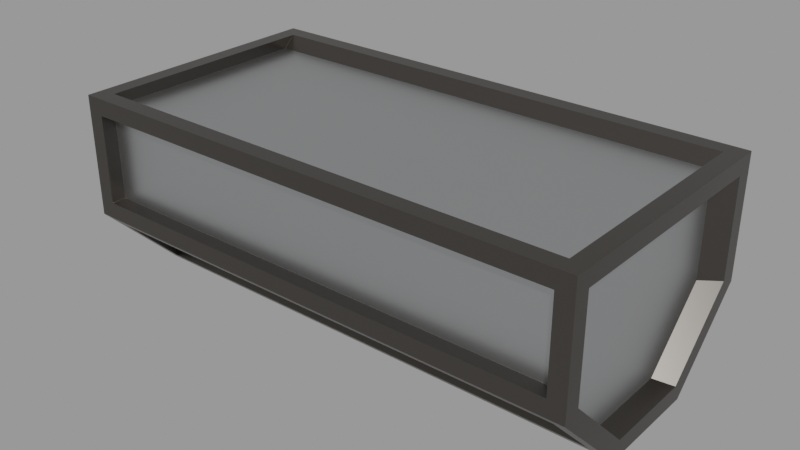 # Source: Junction.blend  (saved by Blender 3.1.7; exported with 4.5.12 LTS)
import bpy
from mathutils import Matrix  # noqa: F401  (used for matrix-valued properties, if any)

bpy.ops.wm.read_factory_settings(use_empty=True)
scene = bpy.context.scene
scene.name = 'main'

# ---- materials (node trees are filled in below, after node groups)
mat_sy_alum_matte = bpy.data.materials.new('sy_alum_matte')
mat_sy_alum_matte.use_transparent_shadow = False
mat_sy_dark_annodized_matte = bpy.data.materials.new('sy_dark_annodized_matte')
mat_sy_dark_annodized_matte.use_transparent_shadow = False

# ---- node groups
ng_sy_metal = bpy.data.node_groups.new('sy_metal', 'ShaderNodeTree')
_s = ng_sy_metal.interface.new_socket(name='Color', in_out='OUTPUT', socket_type='NodeSocketColor')
_s.default_value = (0.2987, 0.2987, 0.2987, 1.0)
_s = ng_sy_metal.interface.new_socket(name='Normal', in_out='OUTPUT', socket_type='NodeSocketVector')
_s.min_value = 0.0
_s.max_value = 0.0
_s = ng_sy_metal.interface.new_socket(name='Value', in_out='OUTPUT', socket_type='NodeSocketFloat')
_s.min_value = 0.0
_s.max_value = 0.0
_s = ng_sy_metal.interface.new_socket(name='Color', in_out='INPUT', socket_type='NodeSocketColor')
_s.default_value = (0.2987, 0.2987, 0.2987, 1.0)
_s = ng_sy_metal.interface.new_socket(name='Roughness', in_out='INPUT', socket_type='NodeSocketFloat')
_s.default_value = 1.0
_s.min_value = 0.0
_s.max_value = 2.0
_s = ng_sy_metal.interface.new_socket(name='Bump', in_out='INPUT', socket_type='NodeSocketFloat')
_s.default_value = 1.0
_s.min_value = 0.0
_s.max_value = 2.0
_s = ng_sy_metal.interface.new_socket(name='Scale', in_out='INPUT', socket_type='NodeSocketFloat')
_s.default_value = 1.0
_s.min_value = 0.0
_s.max_value = 2.0
_s = ng_sy_metal.interface.new_socket(name='Normal', in_out='INPUT', socket_type='NodeSocketVector')
_s.min_value = -1.0
_s.max_value = 1.0
_s.hide_value = True
_N = ng_sy_metal.nodes; _L = ng_sy_metal.links
n0 = _N.new('ShaderNodeTexCoord'); n0.name = 'Texture Coordinate.001'; n0.location = (-689, -224)
n1 = _N.new('ShaderNodeMapping'); n1.name = 'Mapping.001'; n1.location = (-479, -207)
n1.width = 240
n1.vector_type = 'TEXTURE'
n1.inputs[2].default_value = (0.7679, 0.576, 0.384)
n2 = _N.new('ShaderNodeTexNoise'); n2.name = 'Musgrave Texture'; n2.location = (-175, -206)
n2.width = 150
n2.normalize = False
n2.inputs[2].default_value = 400.0
n2.inputs[3].default_value = 0.0
n2.inputs[4].default_value = 0.25
n3 = _N.new('ShaderNodeValToRGB'); n3.name = 'ColorRamp'; n3.location = (45, -254)
while len(n3.color_ramp.elements) > 1: n3.color_ramp.elements.remove(n3.color_ramp.elements[-1])
n3.color_ramp.elements[0].position = 0.0; n3.color_ramp.elements[0].color = (0.508, 0.508, 0.508, 1.0)
_e = n3.color_ramp.elements.new(1.0); _e.color = (1.0, 1.0, 1.0, 1.0)
n4 = _N.new('ShaderNodeMix'); n4.name = 'Mix'; n4.location = (351, -115)
n4.data_type = 'RGBA'
n4.blend_type = 'MULTIPLY'
n4.inputs[0].default_value = 0.4667
n5 = _N.new('NodeGroupOutput'); n5.name = 'Group Output'; n5.location = (889, 0)
n6 = _N.new('ShaderNodeRGB'); n6.name = 'RGB'; n6.location = (-683, 362)
n6.outputs[0].default_value = (0.2987, 0.2987, 0.2987, 1.0)
n7 = _N.new('ShaderNodeTexCoord'); n7.name = 'Texture Coordinate'; n7.location = (-689, 83)
n8 = _N.new('ShaderNodeMapping'); n8.name = 'Mapping'; n8.location = (-461, 179)
n8.width = 240
n8.vector_type = 'TEXTURE'
n8.inputs[2].default_value = (0.384, 0.576, 0.7679)
n9 = _N.new('ShaderNodeTexNoise'); n9.name = 'Noise Texture'; n9.location = (-184, 74)
n9.inputs[2].default_value = 150.0
n9.inputs[3].default_value = 5.0
n10 = _N.new('ShaderNodeValToRGB'); n10.name = 'ColorRamp.001'; n10.location = (46, 5)
while len(n10.color_ramp.elements) > 1: n10.color_ramp.elements.remove(n10.color_ramp.elements[-1])
n10.color_ramp.elements[0].position = 0.0; n10.color_ramp.elements[0].color = (0.0, 0.0, 0.0, 1.0)
_e = n10.color_ramp.elements.new(1.0); _e.color = (1.0, 1.0, 1.0, 1.0)
n11 = _N.new('ShaderNodeMath'); n11.name = 'Math'; n11.location = (571, -60)
n11.operation = 'MULTIPLY'
n11.inputs[2].default_value = 0.0
n12 = _N.new('ShaderNodeMath'); n12.name = 'Math.001'; n12.location = (382, -405)
n12.operation = 'DIVIDE'
n12.inputs[1].default_value = 10.0
n12.inputs[2].default_value = 0.0
n13 = _N.new('ShaderNodeBump'); n13.name = 'Bump'; n13.location = (689, -362)
n13.inputs[1].default_value = 0.05
n13.inputs[2].default_value = 1.0
n14 = _N.new('ShaderNodeValue'); n14.name = 'Value'; n14.location = (-1337, -282)
n14.outputs[0].default_value = 1.0
n15 = _N.new('NodeGroupInput'); n15.name = 'Group Input'; n15.location = (-1239, 5)
n16 = _N.new('ShaderNodeCombineXYZ'); n16.name = 'Combine XYZ'; n16.location = (-869, -178)
n17 = _N.new('ShaderNodeMath'); n17.name = 'Math.002'; n17.location = (-1066, -219)
n17.operation = 'MULTIPLY'
n17.inputs[1].default_value = 50.0
n17.inputs[2].default_value = 0.0
n18 = _N.new('ShaderNodeCombineXYZ'); n18.name = 'Combine XYZ.001'; n18.location = (-869, -371)
_L.new(n8.outputs[0], n9.inputs[0])
_L.new(n9.outputs[0], n10.inputs[0])
_L.new(n7.outputs[0], n8.inputs[0])
_L.new(n2.outputs[0], n3.inputs[0])
_L.new(n10.outputs[0], n4.inputs[6])
_L.new(n3.outputs[0], n4.inputs[7])
_L.new(n1.outputs[0], n2.inputs[0])
_L.new(n0.outputs[0], n1.inputs[0])
_L.new(n4.outputs[2], n13.inputs[3])
_L.new(n13.outputs[0], n5.inputs[1])
_L.new(n4.outputs[2], n11.inputs[0])
_L.new(n11.outputs[0], n5.inputs[2])
_L.new(n15.outputs[0], n5.inputs[0])
_L.new(n15.outputs[1], n11.inputs[1])
_L.new(n15.outputs[2], n12.inputs[0])
_L.new(n12.outputs[0], n13.inputs[0])
_L.new(n15.outputs[4], n13.inputs[4])
_L.new(n17.outputs[0], n16.inputs[0])
_L.new(n17.outputs[0], n16.inputs[1])
_L.new(n16.outputs[0], n8.inputs[3])
_L.new(n17.outputs[0], n18.inputs[2])
_L.new(n18.outputs[0], n1.inputs[3])
_L.new(n15.outputs[3], n17.inputs[0])
n5.is_active_output = True
ng_sy_metal_001 = bpy.data.node_groups.new('sy_metal.001', 'ShaderNodeTree')
_s = ng_sy_metal_001.interface.new_socket(name='Color', in_out='OUTPUT', socket_type='NodeSocketColor')
_s.default_value = (0.2987, 0.2987, 0.2987, 1.0)
_s = ng_sy_metal_001.interface.new_socket(name='Normal', in_out='OUTPUT', socket_type='NodeSocketVector')
_s.min_value = 0.0
_s.max_value = 0.0
_s = ng_sy_metal_001.interface.new_socket(name='Value', in_out='OUTPUT', socket_type='NodeSocketFloat')
_s.min_value = 0.0
_s.max_value = 0.0
_s = ng_sy_metal_001.interface.new_socket(name='Color', in_out='INPUT', socket_type='NodeSocketColor')
_s.default_value = (0.2987, 0.2987, 0.2987, 1.0)
_s = ng_sy_metal_001.interface.new_socket(name='Roughness', in_out='INPUT', socket_type='NodeSocketFloat')
_s.default_value = 1.0
_s.min_value = 0.0
_s.max_value = 2.0
_s = ng_sy_metal_001.interface.new_socket(name='Bump', in_out='INPUT', socket_type='NodeSocketFloat')
_s.default_value = 1.0
_s.min_value = 0.0
_s.max_value = 2.0
_s = ng_sy_metal_001.interface.new_socket(name='Scale', in_out='INPUT', socket_type='NodeSocketFloat')
_s.default_value = 1.0
_s.min_value = 0.0
_s.max_value = 2.0
_s = ng_sy_metal_001.interface.new_socket(name='Normal', in_out='INPUT', socket_type='NodeSocketVector')
_s.min_value = -1.0
_s.max_value = 1.0
_s.hide_value = True
_N = ng_sy_metal_001.nodes; _L = ng_sy_metal_001.links
n0 = _N.new('ShaderNodeTexCoord'); n0.name = 'Texture Coordinate.001'; n0.location = (-689, -224)
n1 = _N.new('ShaderNodeMapping'); n1.name = 'Mapping.001'; n1.location = (-479, -207)
n1.width = 240
n1.vector_type = 'TEXTURE'
n1.inputs[2].default_value = (0.7679, 0.576, 0.384)
n2 = _N.new('ShaderNodeTexNoise'); n2.name = 'Musgrave Texture'; n2.location = (-175, -206)
n2.width = 150
n2.normalize = False
n2.inputs[2].default_value = 400.0
n2.inputs[3].default_value = 0.0
n2.inputs[4].default_value = 0.25
n3 = _N.new('ShaderNodeValToRGB'); n3.name = 'ColorRamp'; n3.location = (45, -254)
while len(n3.color_ramp.elements) > 1: n3.color_ramp.elements.remove(n3.color_ramp.elements[-1])
n3.color_ramp.elements[0].position = 0.0; n3.color_ramp.elements[0].color = (0.508, 0.508, 0.508, 1.0)
_e = n3.color_ramp.elements.new(1.0); _e.color = (1.0, 1.0, 1.0, 1.0)
n4 = _N.new('ShaderNodeMix'); n4.name = 'Mix'; n4.location = (351, -115)
n4.data_type = 'RGBA'
n4.blend_type = 'MULTIPLY'
n4.inputs[0].default_value = 0.4667
n5 = _N.new('NodeGroupOutput'); n5.name = 'Group Output'; n5.location = (889, 0)
n6 = _N.new('ShaderNodeRGB'); n6.name = 'RGB'; n6.location = (-683, 362)
n6.outputs[0].default_value = (0.2987, 0.2987, 0.2987, 1.0)
n7 = _N.new('ShaderNodeTexCoord'); n7.name = 'Texture Coordinate'; n7.location = (-689, 83)
n8 = _N.new('ShaderNodeMapping'); n8.name = 'Mapping'; n8.location = (-461, 179)
n8.width = 240
n8.vector_type = 'TEXTURE'
n8.inputs[2].default_value = (0.384, 0.576, 0.7679)
n9 = _N.new('ShaderNodeTexNoise'); n9.name = 'Noise Texture'; n9.location = (-184, 74)
n9.inputs[2].default_value = 150.0
n9.inputs[3].default_value = 5.0
n10 = _N.new('ShaderNodeValToRGB'); n10.name = 'ColorRamp.001'; n10.location = (46, 5)
while len(n10.color_ramp.elements) > 1: n10.color_ramp.elements.remove(n10.color_ramp.elements[-1])
n10.color_ramp.elements[0].position = 0.0; n10.color_ramp.elements[0].color = (0.0, 0.0, 0.0, 1.0)
_e = n10.color_ramp.elements.new(1.0); _e.color = (1.0, 1.0, 1.0, 1.0)
n11 = _N.new('ShaderNodeMath'); n11.name = 'Math'; n11.location = (571, -60)
n11.operation = 'MULTIPLY'
n11.inputs[2].default_value = 0.0
n12 = _N.new('ShaderNodeMath'); n12.name = 'Math.001'; n12.location = (382, -405)
n12.operation = 'DIVIDE'
n12.inputs[1].default_value = 10.0
n12.inputs[2].default_value = 0.0
n13 = _N.new('ShaderNodeBump'); n13.name = 'Bump'; n13.location = (689, -362)
n13.inputs[1].default_value = 0.05
n13.inputs[2].default_value = 1.0
n14 = _N.new('ShaderNodeValue'); n14.name = 'Value'; n14.location = (-1337, -282)
n14.outputs[0].default_value = 1.0
n15 = _N.new('NodeGroupInput'); n15.name = 'Group Input'; n15.location = (-1239, 5)
n16 = _N.new('ShaderNodeCombineXYZ'); n16.name = 'Combine XYZ'; n16.location = (-869, -178)
n17 = _N.new('ShaderNodeMath'); n17.name = 'Math.002'; n17.location = (-1066, -219)
n17.operation = 'MULTIPLY'
n17.inputs[1].default_value = 50.0
n17.inputs[2].default_value = 0.0
n18 = _N.new('ShaderNodeCombineXYZ'); n18.name = 'Combine XYZ.001'; n18.location = (-869, -371)
_L.new(n8.outputs[0], n9.inputs[0])
_L.new(n9.outputs[0], n10.inputs[0])
_L.new(n7.outputs[0], n8.inputs[0])
_L.new(n2.outputs[0], n3.inputs[0])
_L.new(n10.outputs[0], n4.inputs[6])
_L.new(n3.outputs[0], n4.inputs[7])
_L.new(n1.outputs[0], n2.inputs[0])
_L.new(n0.outputs[0], n1.inputs[0])
_L.new(n4.outputs[2], n13.inputs[3])
_L.new(n13.outputs[0], n5.inputs[1])
_L.new(n4.outputs[2], n11.inputs[0])
_L.new(n11.outputs[0], n5.inputs[2])
_L.new(n15.outputs[0], n5.inputs[0])
_L.new(n15.outputs[1], n11.inputs[1])
_L.new(n15.outputs[2], n12.inputs[0])
_L.new(n12.outputs[0], n13.inputs[0])
_L.new(n15.outputs[4], n13.inputs[4])
_L.new(n17.outputs[0], n16.inputs[0])
_L.new(n17.outputs[0], n16.inputs[1])
_L.new(n16.outputs[0], n8.inputs[3])
_L.new(n17.outputs[0], n18.inputs[2])
_L.new(n18.outputs[0], n1.inputs[3])
_L.new(n15.outputs[3], n17.inputs[0])
n5.is_active_output = True

# ---- material node trees
mat_sy_alum_matte.use_nodes = True; mat_sy_alum_matte.node_tree.nodes.clear()
_N = mat_sy_alum_matte.node_tree.nodes; _L = mat_sy_alum_matte.node_tree.links
n0 = _N.new('ShaderNodeOutputMaterial'); n0.name = 'Material Output'; n0.location = (395, 300)
n1 = _N.new('ShaderNodeBsdfPrincipled'); n1.name = 'Principled BSDF'; n1.location = (105, 300)
n1.distribution = 'GGX'
n1.subsurface_method = 'BURLEY'
n1.inputs[1].default_value = 1.0
n1.inputs[3].default_value = 1.45
n1.inputs[27].default_value = (0.0, 0.0, 0.0, 1.0)
n1.inputs[28].default_value = 1.0
n2 = _N.new('ShaderNodeGroup'); n2.name = 'Group'; n2.location = (-335, 131)
n2.node_tree = ng_sy_metal
n2.inputs[0].default_value = (0.56, 0.57, 0.58, 1.0)
n2.inputs[1].default_value = 1.0
n2.inputs[2].default_value = 1.0
n2.inputs[3].default_value = 20.0
n2.inputs[4].default_value = (0.0, 0.0, 0.0)
n3 = _N.new('ShaderNodeBevel'); n3.name = 'Bevel'; n3.location = (-115, -64)
n3.samples = 16
n3.inputs[0].default_value = 0.002
_L.new(n2.outputs[0], n1.inputs[0])
_L.new(n1.outputs[0], n0.inputs[0])
_L.new(n2.outputs[1], n3.inputs[1])
_L.new(n2.outputs[2], n1.inputs[2])
_L.new(n3.outputs[0], n1.inputs[5])
n0.is_active_output = True
mat_sy_dark_annodized_matte.use_nodes = True; mat_sy_dark_annodized_matte.node_tree.nodes.clear()
_N = mat_sy_dark_annodized_matte.node_tree.nodes; _L = mat_sy_dark_annodized_matte.node_tree.links
n0 = _N.new('ShaderNodeOutputMaterial'); n0.name = 'Material Output'; n0.location = (395, 300)
n1 = _N.new('ShaderNodeBsdfPrincipled'); n1.name = 'Principled BSDF'; n1.location = (105, 300)
n1.distribution = 'GGX'
n1.subsurface_method = 'BURLEY'
n1.inputs[1].default_value = 1.0
n1.inputs[3].default_value = 1.45
n1.inputs[27].default_value = (0.0, 0.0, 0.0, 1.0)
n1.inputs[28].default_value = 1.0
n2 = _N.new('ShaderNodeGroup'); n2.name = 'Group'; n2.location = (-335, 131)
n2.node_tree = ng_sy_metal_001
n2.inputs[0].default_value = (0.1251, 0.1153, 0.1049, 1.0)
n2.inputs[1].default_value = 1.0
n2.inputs[2].default_value = 1.0
n2.inputs[3].default_value = 20.0
n2.inputs[4].default_value = (0.0, 0.0, 0.0)
n3 = _N.new('ShaderNodeBevel'); n3.name = 'Bevel'; n3.location = (-115, -39)
n3.samples = 16
n3.inputs[0].default_value = 0.002
_L.new(n2.outputs[0], n1.inputs[0])
_L.new(n1.outputs[0], n0.inputs[0])
_L.new(n2.outputs[1], n3.inputs[1])
_L.new(n2.outputs[2], n1.inputs[2])
_L.new(n3.outputs[0], n1.inputs[5])
n0.is_active_output = True

# ---- meshes
me_cube_006 = bpy.data.meshes.new('Cube.006')
me_cube_006.from_pydata([(-2.919, -1.0, 0.5152), (-2.919, 1.0, 0.5152), (1.0, -1.0, 0.5152), (1.0, 1.0, 0.5152), (-2.919, -0.3988, -1.0), (-2.919, -1.0, -0.3988), (-2.919, 1.0, -0.3988), (-2.919, 0.3988, -1.0), (1.0, -1.0, -0.3988), (1.0, -0.3988, -1.0), (1.0, 0.3988, -1.0), (1.0, 1.0, -0.3988), (0.8747, -1.0, -0.2735), (0.8747, -1.0, 0.3899), (-2.794, -1.0, 0.3899), (-2.794, -1.0, -0.2735), (1.0, 0.3469, -0.8747), (1.0, 0.8747, -0.3469), (1.0, 0.8747, 0.3899), (1.0, -0.8747, 0.3899), (1.0, -0.8747, -0.3469), (1.0, -0.3469, -0.8747), (-2.794, 1.0, -0.2735), (-2.794, 1.0, 0.3899), (0.8747, 1.0, 0.3899), (0.8747, 1.0, -0.2735), (-2.919, -0.3469, -0.8747), (-2.919, -0.8747, -0.3469), (-2.919, -0.8747, 0.3899), (-2.919, 0.8747, 0.3899), (-2.919, 0.8747, -0.3469), (-2.919, 0.3469, -0.8747), (0.8747, 0.8747, 0.5152), (-2.794, 0.8747, 0.5152), (-2.794, -0.8747, 0.5152), (0.8747, -0.8747, 0.5152), (0.8747, 0.4874, -0.9114), (-2.794, 0.4874, -0.9114), (-2.794, 0.9114, -0.4874), (0.8747, 0.9114, -0.4874), (-2.794, -0.4874, -0.9114), (0.8747, -0.4874, -0.9114), (0.8747, -0.9114, -0.4874), (-2.794, -0.9114, -0.4874), (-2.794, 0.2735, -1.0), (0.8747, 0.2735, -1.0), (0.8747, -0.2735, -1.0), (-2.794, -0.2735, -1.0), (0.8747, -0.89, -0.2758), (0.8747, -0.89, 0.3146), (-2.794, -0.89, -0.2758), (-2.794, -0.89, 0.3146), (-2.794, 0.89, 0.3146), (-2.794, 0.89, -0.2758), (0.8747, 0.89, -0.2758), (0.8747, 0.89, 0.3146), (-2.794, 0.7785, 0.4261), (0.8747, 0.7785, 0.4261), (0.8747, -0.7785, 0.4261), (-2.794, -0.7785, 0.4261), (0.8747, 0.4338, -0.8436), (-2.794, 0.4338, -0.8436), (0.8747, 0.8112, -0.4662), (-2.794, 0.8112, -0.4662), (-2.794, -0.4338, -0.8436), (0.8747, -0.4338, -0.8436), (-2.794, -0.8112, -0.4662), (0.8747, -0.8112, -0.4662), (0.8747, 0.2434, -0.9224), (-2.794, 0.2434, -0.9224), (-2.794, -0.2434, -0.9224), (0.8747, -0.2434, -0.9224), (0.8627, 0.7661, -0.3421), (0.8627, 0.2744, -0.8338), (0.8627, -0.3719, -0.8338), (0.8627, 0.7661, 0.3442), (0.8627, -0.8636, 0.3442), (0.8627, -0.8636, -0.3421), (-2.782, -0.8636, -0.3421), (-2.782, -0.3719, -0.8338), (-2.782, 0.2744, -0.8338), (-2.782, -0.8636, 0.3442), (-2.782, 0.7661, 0.3442), (-2.782, 0.7661, -0.3421), (-1.937, 1.0, 0.5152), (-0.9571, 1.0, 0.5152), (0.02267, 1.0, 0.5152), (0.02267, -1.0, 0.5152), (-0.9571, -1.0, 0.5152), (-1.937, -1.0, 0.5152), (0.02267, 0.3988, -1.0), (-0.9571, 0.3988, -1.0), (-1.937, 0.3988, -1.0), (-1.937, 1.0, -0.3988), (-0.9571, 1.0, -0.3988), (0.02267, 1.0, -0.3988), (-1.937, -0.3988, -1.0), (-0.9571, -0.3988, -1.0), (0.02267, -0.3988, -1.0), (0.02267, -1.0, -0.3988), (-0.9571, -1.0, -0.3988), (-1.937, -1.0, -0.3988), (-0.04013, -1.0, -0.2735), (-0.9572, -1.0, -0.2735), (-1.874, -1.0, -0.2735), (-0.04013, -1.0, 0.3899), (-0.9572, -1.0, 0.3899), (-1.874, -1.0, 0.3899), (-1.874, 1.0, -0.2735), (-0.9572, 1.0, -0.2735), (-0.04013, 1.0, -0.2735), (-1.874, 1.0, 0.3899), (-0.9572, 1.0, 0.3899), (-0.04013, 1.0, 0.3899), (-1.874, 0.8747, 0.5152), (-0.9572, 0.8747, 0.5152), (-0.04013, 0.8747, 0.5152), (-0.04013, -0.8747, 0.5152), (-0.9572, -0.8747, 0.5152), (-1.874, -0.8747, 0.5152), (-0.04013, 0.4874, -0.9114), (-0.9572, 0.4874, -0.9114), (-1.874, 0.4874, -0.9114), (-1.874, 0.9114, -0.4874), (-0.9572, 0.9114, -0.4874), (-0.04013, 0.9114, -0.4874), (-1.874, -0.4874, -0.9114), (-0.9572, -0.4874, -0.9114), (-0.04013, -0.4874, -0.9114), (-0.04013, -0.9114, -0.4874), (-0.9572, -0.9114, -0.4874), (-1.874, -0.9114, -0.4874), (-0.04013, 0.2735, -1.0), (-0.9572, 0.2735, -1.0), (-1.874, 0.2735, -1.0), (-1.874, -0.2735, -1.0), (-0.9572, -0.2735, -1.0), (-0.04013, -0.2735, -1.0), (-0.04013, -0.89, -0.2758), (-0.9572, -0.89, -0.2758), (-1.874, -0.89, -0.2758), (-0.04013, -0.89, 0.3146), (-0.9572, -0.89, 0.3146), (-1.874, -0.89, 0.3146), (-1.874, 0.89, -0.2758), (-0.9572, 0.89, -0.2758), (-0.04013, 0.89, -0.2758), (-1.874, 0.89, 0.3146), (-0.9572, 0.89, 0.3146), (-0.04013, 0.89, 0.3146), (-1.874, 0.7785, 0.4261), (-0.9572, 0.7785, 0.4261), (-0.04013, 0.7785, 0.4261), (-0.04013, -0.7785, 0.4261), (-0.9572, -0.7785, 0.4261), (-1.874, -0.7785, 0.4261), (-0.04013, 0.4338, -0.8436), (-0.9572, 0.4338, -0.8436), (-1.874, 0.4338, -0.8436), (-1.874, 0.8112, -0.4662), (-0.9572, 0.8112, -0.4662), (-0.04013, 0.8112, -0.4662), (-1.874, -0.4338, -0.8436), (-0.9572, -0.4338, -0.8436), (-0.04013, -0.4338, -0.8436), (-0.04013, -0.8112, -0.4662), (-0.9572, -0.8112, -0.4662), (-1.874, -0.8112, -0.4662), (-0.04013, 0.2434, -0.9224), (-0.9572, 0.2434, -0.9224), (-1.874, 0.2434, -0.9224), (-1.874, -0.2434, -0.9224), (-0.9572, -0.2434, -0.9224), (-0.04013, -0.2434, -0.9224)], [], [(135, 47, 70, 171), (30, 31, 80, 83), (12, 13, 49, 48), (21, 16, 73, 74), (113, 24, 55, 149), (131, 43, 66, 167), (45, 46, 71, 68), (125, 39, 62, 161), (8, 2, 13, 12), (89, 0, 14, 107), (0, 5, 15, 14), (99, 8, 12, 102), (10, 11, 17, 16), (11, 3, 18, 17), (3, 2, 19, 18), (2, 8, 20, 19), (8, 9, 21, 20), (9, 10, 16, 21), (6, 1, 23, 22), (86, 3, 24, 113), (3, 11, 25, 24), (93, 6, 22, 108), (4, 5, 27, 26), (5, 0, 28, 27), (0, 1, 29, 28), (1, 6, 30, 29), (6, 7, 31, 30), (7, 4, 26, 31), (84, 1, 33, 114), (1, 0, 34, 33), (87, 2, 35, 117), (2, 3, 32, 35), (92, 7, 37, 122), (7, 6, 38, 37), (95, 11, 39, 125), (11, 10, 36, 39), (98, 9, 41, 128), (9, 8, 42, 41), (101, 5, 43, 131), (5, 4, 40, 43), (90, 10, 45, 132), (10, 9, 46, 45), (96, 4, 47, 135), (4, 7, 44, 47), (140, 143, 51, 50), (146, 149, 55, 54), (150, 56, 59, 155), (158, 61, 63, 159), (164, 65, 67, 165), (168, 68, 71, 173), (24, 25, 54, 55), (102, 12, 48, 138), (107, 14, 51, 143), (14, 15, 50, 51), (114, 33, 56, 150), (122, 37, 61, 158), (35, 32, 57, 58), (128, 41, 65, 164), (39, 36, 60, 62), (132, 45, 68, 168), (33, 34, 59, 56), (43, 40, 64, 66), (22, 23, 52, 53), (37, 38, 63, 61), (47, 44, 69, 70), (117, 35, 58, 153), (41, 42, 67, 65), (108, 22, 53, 144), (73, 72, 75, 76, 77, 74), (79, 78, 81, 82, 83, 80), (20, 21, 74, 77), (27, 28, 81, 78), (17, 18, 75, 72), (28, 29, 82, 81), (18, 19, 76, 75), (26, 27, 78, 79), (16, 17, 72, 73), (29, 30, 83, 82), (19, 20, 77, 76), (31, 26, 79, 80), (25, 110, 146, 54), (110, 109, 145, 146), (109, 108, 144, 145), (34, 119, 155, 59), (119, 118, 154, 155), (118, 117, 153, 154), (44, 134, 170, 69), (134, 133, 169, 170), (133, 132, 168, 169), (40, 126, 162, 64), (126, 127, 163, 162), (127, 128, 164, 163), (36, 120, 156, 60), (120, 121, 157, 156), (121, 122, 158, 157), (32, 116, 152, 57), (116, 115, 151, 152), (115, 114, 150, 151), (13, 105, 141, 49), (105, 106, 142, 141), (106, 107, 143, 142), (15, 104, 140, 50), (104, 103, 139, 140), (103, 102, 138, 139), (69, 170, 171, 70), (170, 169, 172, 171), (169, 168, 173, 172), (64, 162, 167, 66), (162, 163, 166, 167), (163, 164, 165, 166), (60, 156, 161, 62), (156, 157, 160, 161), (157, 158, 159, 160), (57, 152, 153, 58), (152, 151, 154, 153), (151, 150, 155, 154), (53, 52, 147, 144), (144, 147, 148, 145), (145, 148, 149, 146), (48, 49, 141, 138), (138, 141, 142, 139), (139, 142, 143, 140), (9, 98, 137, 46), (98, 97, 136, 137), (97, 96, 135, 136), (7, 92, 134, 44), (92, 91, 133, 134), (91, 90, 132, 133), (8, 99, 129, 42), (99, 100, 130, 129), (100, 101, 131, 130), (4, 96, 126, 40), (96, 97, 127, 126), (97, 98, 128, 127), (6, 93, 123, 38), (93, 94, 124, 123), (94, 95, 125, 124), (10, 90, 120, 36), (90, 91, 121, 120), (91, 92, 122, 121), (0, 89, 119, 34), (89, 88, 118, 119), (88, 87, 117, 118), (3, 86, 116, 32), (86, 85, 115, 116), (85, 84, 114, 115), (11, 95, 110, 25), (95, 94, 109, 110), (94, 93, 108, 109), (1, 84, 111, 23), (84, 85, 112, 111), (85, 86, 113, 112), (5, 101, 104, 15), (101, 100, 103, 104), (100, 99, 102, 103), (2, 87, 105, 13), (87, 88, 106, 105), (88, 89, 107, 106), (38, 123, 159, 63), (123, 124, 160, 159), (124, 125, 161, 160), (42, 129, 165, 67), (129, 130, 166, 165), (130, 131, 167, 166), (23, 111, 147, 52), (111, 112, 148, 147), (112, 113, 149, 148), (46, 137, 173, 71), (137, 136, 172, 173), (136, 135, 171, 172)])
me_cube_006.polygons.foreach_set('material_index', [1, 1, 1, 1, 1, 1, 1, 1, 1, 1, 1, 1, 1, 1, 1, 1, 1, 1, 1, 1, 1, 1, 1, 1, 1, 1, 1, 1, 1, 1, 1, 1, 1, 1, 1, 1, 1, 1, 1, 1, 1, 1, 1, 1, 0, 0, 0, 0, 0, 0, 1, 1, 1, 1, 1, 1, 1, 1, 1, 1, 1, 1, 1, 1, 1, 1, 1, 1, 0, 0, 1, 1, 1, 1, 1, 1, 1, 1, 1, 1, 1, 1, 1, 1, 1, 1, 1, 1, 1, 1, 1, 1, 1, 1, 1, 1, 1, 1, 1, 1, 1, 1, 1, 1, 0, 0, 0, 0, 0, 0, 0, 0, 0, 0, 0, 0, 0, 0, 0, 0, 0, 0, 1, 1, 1, 1, 1, 1, 1, 1, 1, 1, 1, 1, 1, 1, 1, 1, 1, 1, 1, 1, 1, 1, 1, 1, 1, 1, 1, 1, 1, 1, 1, 1, 1, 1, 1, 1, 1, 1, 1, 1, 1, 1, 1, 1, 1, 1, 1, 1])
_uv = me_cube_006.uv_layers.new(name='UVMap')
_uv.uv.foreach_set('vector', [0.1916, 0.6592, 0.133, 0.6592, 0.133, 0.6592, 0.1916, 0.6592, 0.4828, 0.2343, 0.3957, 0.1684, 0.3957, 0.1684, 0.4828, 0.2343, 0.4949, 0.758, 0.6043, 0.758, 0.6043, 0.758, 0.4949, 0.758, 0.3957, 0.6684, 0.3957, 0.5816, 0.3957, 0.5816, 0.3957, 0.6684, 0.6043, 0.4336, 0.6043, 0.492, 0.6043, 0.492, 0.6043, 0.4336, 0.1916, 0.7389, 0.133, 0.7389, 0.133, 0.7389, 0.1916, 0.7389, 0.367, 0.5908, 0.367, 0.6592, 0.367, 0.6592, 0.367, 0.5908, 0.3086, 0.5111, 0.367, 0.5111, 0.367, 0.5111, 0.3086, 0.5111, 0.4742, 0.75, 0.625, 0.75, 0.6043, 0.758, 0.4949, 0.758, 0.625, 0.9373, 0.625, 1.0, 0.6043, 0.992, 0.6043, 0.9334, 0.625, 1.0, 0.4742, 1.0, 0.4949, 0.992, 0.6043, 0.992, 0.4742, 0.8123, 0.4742, 0.75, 0.4949, 0.758, 0.4949, 0.8164, 0.375, 0.5751, 0.4742, 0.5, 0.4828, 0.5157, 0.3957, 0.5816, 0.4742, 0.5, 0.625, 0.5, 0.6043, 0.5157, 0.4828, 0.5157, 0.625, 0.5, 0.625, 0.75, 0.6043, 0.7343, 0.6043, 0.5157, 0.625, 0.75, 0.4742, 0.75, 0.4828, 0.7343, 0.6043, 0.7343, 0.4742, 0.75, 0.375, 0.6749, 0.3957, 0.6684, 0.4828, 0.7343, 0.375, 0.6749, 0.375, 0.5751, 0.3957, 0.5816, 0.3957, 0.6684, 0.4742, 0.25, 0.625, 0.25, 0.6043, 0.258, 0.4949, 0.258, 0.625, 0.4377, 0.625, 0.5, 0.6043, 0.492, 0.6043, 0.4336, 0.625, 0.5, 0.4742, 0.5, 0.4949, 0.492, 0.6043, 0.492, 0.4742, 0.3127, 0.4742, 0.25, 0.4949, 0.258, 0.4949, 0.3166, 0.375, 0.07515, 0.4742, 0.0, 0.4828, 0.01566, 0.3957, 0.08164, 0.4742, 0.0, 0.625, 0.0, 0.6043, 0.01566, 0.4828, 0.01566, 0.625, 0.0, 0.625, 0.25, 0.6043, 0.2343, 0.6043, 0.01566, 0.625, 0.25, 0.4742, 0.25, 0.4828, 0.2343, 0.6043, 0.2343, 0.4742, 0.25, 0.375, 0.1749, 0.3957, 0.1684, 0.4828, 0.2343, 0.375, 0.1749, 0.375, 0.07515, 0.3957, 0.08164, 0.3957, 0.1684, 0.8123, 0.5, 0.875, 0.5, 0.867, 0.5157, 0.8084, 0.5157, 0.875, 0.5, 0.875, 0.75, 0.867, 0.7343, 0.867, 0.5157, 0.6873, 0.75, 0.625, 0.75, 0.633, 0.7343, 0.6914, 0.7343, 0.625, 0.75, 0.625, 0.5, 0.633, 0.5157, 0.633, 0.7343, 0.1877, 0.5751, 0.125, 0.5751, 0.133, 0.5641, 0.1916, 0.5641, 0.125, 0.5751, 0.125, 0.5, 0.133, 0.5111, 0.133, 0.5641, 0.3127, 0.5, 0.375, 0.5, 0.367, 0.5111, 0.3086, 0.5111, 0.375, 0.5, 0.375, 0.5751, 0.367, 0.5641, 0.367, 0.5111, 0.3127, 0.6749, 0.375, 0.6749, 0.367, 0.6859, 0.3086, 0.6859, 0.375, 0.6749, 0.375, 0.75, 0.367, 0.7389, 0.367, 0.6859, 0.1877, 0.75, 0.125, 0.75, 0.133, 0.7389, 0.1916, 0.7389, 0.125, 0.75, 0.125, 0.6749, 0.133, 0.6859, 0.133, 0.7389, 0.3127, 0.5751, 0.375, 0.5751, 0.367, 0.5908, 0.3086, 0.5908, 0.375, 0.5751, 0.375, 0.6749, 0.367, 0.6592, 0.367, 0.5908, 0.1877, 0.6749, 0.125, 0.6749, 0.133, 0.6592, 0.1916, 0.6592, 0.125, 0.6749, 0.125, 0.5751, 0.133, 0.5908, 0.133, 0.6592, 0.4949, 0.9334, 0.6043, 0.9334, 0.6043, 0.992, 0.4949, 0.992, 0.4949, 0.4336, 0.6043, 0.4336, 0.6043, 0.492, 0.4949, 0.492, 0.8084, 0.5157, 0.867, 0.5157, 0.867, 0.7343, 0.8084, 0.7343, 0.1916, 0.5641, 0.133, 0.5641, 0.133, 0.5111, 0.1916, 0.5111, 0.3086, 0.6859, 0.367, 0.6859, 0.367, 0.7389, 0.3086, 0.7389, 0.3086, 0.5908, 0.367, 0.5908, 0.367, 0.6592, 0.3086, 0.6592, 0.6043, 0.492, 0.4949, 0.492, 0.4949, 0.492, 0.6043, 0.492, 0.4949, 0.8164, 0.4949, 0.758, 0.4949, 0.758, 0.4949, 0.8164, 0.6043, 0.9334, 0.6043, 0.992, 0.6043, 0.992, 0.6043, 0.9334, 0.6043, 0.992, 0.4949, 0.992, 0.4949, 0.992, 0.6043, 0.992, 0.8084, 0.5157, 0.867, 0.5157, 0.867, 0.5157, 0.8084, 0.5157, 0.1916, 0.5641, 0.133, 0.5641, 0.133, 0.5641, 0.1916, 0.5641, 0.633, 0.7343, 0.633, 0.5157, 0.633, 0.5157, 0.633, 0.7343, 0.3086, 0.6859, 0.367, 0.6859, 0.367, 0.6859, 0.3086, 0.6859, 0.367, 0.5111, 0.367, 0.5641, 0.367, 0.5641, 0.367, 0.5111, 0.3086, 0.5908, 0.367, 0.5908, 0.367, 0.5908, 0.3086, 0.5908, 0.867, 0.5157, 0.867, 0.7343, 0.867, 0.7343, 0.867, 0.5157, 0.133, 0.7389, 0.133, 0.6859, 0.133, 0.6859, 0.133, 0.7389, 0.4949, 0.258, 0.6043, 0.258, 0.6043, 0.258, 0.4949, 0.258, 0.133, 0.5641, 0.133, 0.5111, 0.133, 0.5111, 0.133, 0.5641, 0.133, 0.6592, 0.133, 0.5908, 0.133, 0.5908, 0.133, 0.6592, 0.6914, 0.7343, 0.633, 0.7343, 0.633, 0.7343, 0.6914, 0.7343, 0.367, 0.6859, 0.367, 0.7389, 0.367, 0.7389, 0.367, 0.6859, 0.4949, 0.3166, 0.4949, 0.258, 0.4949, 0.258, 0.4949, 0.3166, 0.3957, 0.5816, 0.4828, 0.5157, 0.6043, 0.5157, 0.6043, 0.7343, 0.4828, 0.7343, 0.3957, 0.6684, 0.3957, 0.08164, 0.4828, 0.01566, 0.6043, 0.01566, 0.6043, 0.2343, 0.4828, 0.2343, 0.3957, 0.1684, 0.4828, 0.7343, 0.3957, 0.6684, 0.3957, 0.6684, 0.4828, 0.7343, 0.4828, 0.01566, 0.6043, 0.01566, 0.6043, 0.01566, 0.4828, 0.01566, 0.4828, 0.5157, 0.6043, 0.5157, 0.6043, 0.5157, 0.4828, 0.5157, 0.6043, 0.01566, 0.6043, 0.2343, 0.6043, 0.2343, 0.6043, 0.01566, 0.6043, 0.5157, 0.6043, 0.7343, 0.6043, 0.7343, 0.6043, 0.5157, 0.3957, 0.08164, 0.4828, 0.01566, 0.4828, 0.01566, 0.3957, 0.08164, 0.3957, 0.5816, 0.4828, 0.5157, 0.4828, 0.5157, 0.3957, 0.5816, 0.6043, 0.2343, 0.4828, 0.2343, 0.4828, 0.2343, 0.6043, 0.2343, 0.6043, 0.7343, 0.4828, 0.7343, 0.4828, 0.7343, 0.6043, 0.7343, 0.3957, 0.1684, 0.3957, 0.08164, 0.3957, 0.08164, 0.3957, 0.1684, 0.4949, 0.492, 0.4949, 0.4336, 0.4949, 0.4336, 0.4949, 0.492, 0.4949, 0.4336, 0.4949, 0.3751, 0.4949, 0.3751, 0.4949, 0.4336, 0.4949, 0.3751, 0.4949, 0.3166, 0.4949, 0.3166, 0.4949, 0.3751, 0.867, 0.7343, 0.8084, 0.7343, 0.8084, 0.7343, 0.867, 0.7343, 0.8084, 0.7343, 0.7499, 0.7343, 0.7499, 0.7343, 0.8084, 0.7343, 0.7499, 0.7343, 0.6914, 0.7343, 0.6914, 0.7343, 0.7499, 0.7343, 0.133, 0.5908, 0.1916, 0.5908, 0.1916, 0.5908, 0.133, 0.5908, 0.1916, 0.5908, 0.2501, 0.5908, 0.2501, 0.5908, 0.1916, 0.5908, 0.2501, 0.5908, 0.3086, 0.5908, 0.3086, 0.5908, 0.2501, 0.5908, 0.133, 0.6859, 0.1916, 0.6859, 0.1916, 0.6859, 0.133, 0.6859, 0.1916, 0.6859, 0.2501, 0.6859, 0.2501, 0.6859, 0.1916, 0.6859, 0.2501, 0.6859, 0.3086, 0.6859, 0.3086, 0.6859, 0.2501, 0.6859, 0.367, 0.5641, 0.3086, 0.5641, 0.3086, 0.5641, 0.367, 0.5641, 0.3086, 0.5641, 0.2501, 0.5641, 0.2501, 0.5641, 0.3086, 0.5641, 0.2501, 0.5641, 0.1916, 0.5641, 0.1916, 0.5641, 0.2501, 0.5641, 0.633, 0.5157, 0.6914, 0.5157, 0.6914, 0.5157, 0.633, 0.5157, 0.6914, 0.5157, 0.7499, 0.5157, 0.7499, 0.5157, 0.6914, 0.5157, 0.7499, 0.5157, 0.8084, 0.5157, 0.8084, 0.5157, 0.7499, 0.5157, 0.6043, 0.758, 0.6043, 0.8164, 0.6043, 0.8164, 0.6043, 0.758, 0.6043, 0.8164, 0.6043, 0.8749, 0.6043, 0.8749, 0.6043, 0.8164, 0.6043, 0.8749, 0.6043, 0.9334, 0.6043, 0.9334, 0.6043, 0.8749, 0.4949, 0.992, 0.4949, 0.9334, 0.4949, 0.9334, 0.4949, 0.992, 0.4949, 0.9334, 0.4949, 0.8749, 0.4949, 0.8749, 0.4949, 0.9334, 0.4949, 0.8749, 0.4949, 0.8164, 0.4949, 0.8164, 0.4949, 0.8749, 0.133, 0.5908, 0.1916, 0.5908, 0.1916, 0.6592, 0.133, 0.6592, 0.1916, 0.5908, 0.2501, 0.5908, 0.2501, 0.6592, 0.1916, 0.6592, 0.2501, 0.5908, 0.3086, 0.5908, 0.3086, 0.6592, 0.2501, 0.6592, 0.133, 0.6859, 0.1916, 0.6859, 0.1916, 0.7389, 0.133, 0.7389, 0.1916, 0.6859, 0.2501, 0.6859, 0.2501, 0.7389, 0.1916, 0.7389, 0.2501, 0.6859, 0.3086, 0.6859, 0.3086, 0.7389, 0.2501, 0.7389, 0.367, 0.5641, 0.3086, 0.5641, 0.3086, 0.5111, 0.367, 0.5111, 0.3086, 0.5641, 0.2501, 0.5641, 0.2501, 0.5111, 0.3086, 0.5111, 0.2501, 0.5641, 0.1916, 0.5641, 0.1916, 0.5111, 0.2501, 0.5111, 0.633, 0.5157, 0.6914, 0.5157, 0.6914, 0.7343, 0.633, 0.7343, 0.6914, 0.5157, 0.7499, 0.5157, 0.7499, 0.7343, 0.6914, 0.7343, 0.7499, 0.5157, 0.8084, 0.5157, 0.8084, 0.7343, 0.7499, 0.7343, 0.4949, 0.258, 0.6043, 0.258, 0.6043, 0.3166, 0.4949, 0.3166, 0.4949, 0.3166, 0.6043, 0.3166, 0.6043, 0.3751, 0.4949, 0.3751, 0.4949, 0.3751, 0.6043, 0.3751, 0.6043, 0.4336, 0.4949, 0.4336, 0.4949, 0.758, 0.6043, 0.758, 0.6043, 0.8164, 0.4949, 0.8164, 0.4949, 0.8164, 0.6043, 0.8164, 0.6043, 0.8749, 0.4949, 0.8749, 0.4949, 0.8749, 0.6043, 0.8749, 0.6043, 0.9334, 0.4949, 0.9334, 0.375, 0.6749, 0.3127, 0.6749, 0.3086, 0.6592, 0.367, 0.6592, 0.3127, 0.6749, 0.2502, 0.6749, 0.2501, 0.6592, 0.3086, 0.6592, 0.2502, 0.6749, 0.1877, 0.6749, 0.1916, 0.6592, 0.2501, 0.6592, 0.125, 0.5751, 0.1877, 0.5751, 0.1916, 0.5908, 0.133, 0.5908, 0.1877, 0.5751, 0.2502, 0.5751, 0.2501, 0.5908, 0.1916, 0.5908, 0.2502, 0.5751, 0.3127, 0.5751, 0.3086, 0.5908, 0.2501, 0.5908, 0.375, 0.75, 0.3127, 0.75, 0.3086, 0.7389, 0.367, 0.7389, 0.3127, 0.75, 0.2502, 0.75, 0.2501, 0.7389, 0.3086, 0.7389, 0.2502, 0.75, 0.1877, 0.75, 0.1916, 0.7389, 0.2501, 0.7389, 0.125, 0.6749, 0.1877, 0.6749, 0.1916, 0.6859, 0.133, 0.6859, 0.1877, 0.6749, 0.2502, 0.6749, 0.2501, 0.6859, 0.1916, 0.6859, 0.2502, 0.6749, 0.3127, 0.6749, 0.3086, 0.6859, 0.2501, 0.6859, 0.125, 0.5, 0.1877, 0.5, 0.1916, 0.5111, 0.133, 0.5111, 0.1877, 0.5, 0.2502, 0.5, 0.2501, 0.5111, 0.1916, 0.5111, 0.2502, 0.5, 0.3127, 0.5, 0.3086, 0.5111, 0.2501, 0.5111, 0.375, 0.5751, 0.3127, 0.5751, 0.3086, 0.5641, 0.367, 0.5641, 0.3127, 0.5751, 0.2502, 0.5751, 0.2501, 0.5641, 0.3086, 0.5641, 0.2502, 0.5751, 0.1877, 0.5751, 0.1916, 0.5641, 0.2501, 0.5641, 0.875, 0.75, 0.8123, 0.75, 0.8084, 0.7343, 0.867, 0.7343, 0.8123, 0.75, 0.7498, 0.75, 0.7499, 0.7343, 0.8084, 0.7343, 0.7498, 0.75, 0.6873, 0.75, 0.6914, 0.7343, 0.7499, 0.7343, 0.625, 0.5, 0.6873, 0.5, 0.6914, 0.5157, 0.633, 0.5157, 0.6873, 0.5, 0.7498, 0.5, 0.7499, 0.5157, 0.6914, 0.5157, 0.7498, 0.5, 0.8123, 0.5, 0.8084, 0.5157, 0.7499, 0.5157, 0.4742, 0.5, 0.4742, 0.4377, 0.4949, 0.4336, 0.4949, 0.492, 0.4742, 0.4377, 0.4742, 0.3752, 0.4949, 0.3751, 0.4949, 0.4336, 0.4742, 0.3752, 0.4742, 0.3127, 0.4949, 0.3166, 0.4949, 0.3751, 0.625, 0.25, 0.625, 0.3127, 0.6043, 0.3166, 0.6043, 0.258, 0.625, 0.3127, 0.625, 0.3752, 0.6043, 0.3751, 0.6043, 0.3166, 0.625, 0.3752, 0.625, 0.4377, 0.6043, 0.4336, 0.6043, 0.3751, 0.4742, 1.0, 0.4742, 0.9373, 0.4949, 0.9334, 0.4949, 0.992, 0.4742, 0.9373, 0.4742, 0.8748, 0.4949, 0.8749, 0.4949, 0.9334, 0.4742, 0.8748, 0.4742, 0.8123, 0.4949, 0.8164, 0.4949, 0.8749, 0.625, 0.75, 0.625, 0.8123, 0.6043, 0.8164, 0.6043, 0.758, 0.625, 0.8123, 0.625, 0.8748, 0.6043, 0.8749, 0.6043, 0.8164, 0.625, 0.8748, 0.625, 0.9373, 0.6043, 0.9334, 0.6043, 0.8749, 0.133, 0.5111, 0.1916, 0.5111, 0.1916, 0.5111, 0.133, 0.5111, 0.1916, 0.5111, 0.2501, 0.5111, 0.2501, 0.5111, 0.1916, 0.5111, 0.2501, 0.5111, 0.3086, 0.5111, 0.3086, 0.5111, 0.2501, 0.5111, 0.367, 0.7389, 0.3086, 0.7389, 0.3086, 0.7389, 0.367, 0.7389, 0.3086, 0.7389, 0.2501, 0.7389, 0.2501, 0.7389, 0.3086, 0.7389, 0.2501, 0.7389, 0.1916, 0.7389, 0.1916, 0.7389, 0.2501, 0.7389, 0.6043, 0.258, 0.6043, 0.3166, 0.6043, 0.3166, 0.6043, 0.258, 0.6043, 0.3166, 0.6043, 0.3751, 0.6043, 0.3751, 0.6043, 0.3166, 0.6043, 0.3751, 0.6043, 0.4336, 0.6043, 0.4336, 0.6043, 0.3751, 0.367, 0.6592, 0.3086, 0.6592, 0.3086, 0.6592, 0.367, 0.6592, 0.3086, 0.6592, 0.2501, 0.6592, 0.2501, 0.6592, 0.3086, 0.6592, 0.2501, 0.6592, 0.1916, 0.6592, 0.1916, 0.6592, 0.2501, 0.6592])
me_cube_006.materials.append(mat_sy_alum_matte)
me_cube_006.materials.append(mat_sy_dark_annodized_matte)
me_cube_006.use_remesh_fix_poles = True
me_cube_006.use_remesh_preserve_attributes = False
me_cube_006.update()

# ---- objects
ob_cube_004 = bpy.data.objects.new('Cube.004', me_cube_006)

# ---- transforms, parenting, visibility, modifiers, constraints
ob_cube_004.location = (-1.717, 3.626, 8.246)
ob_cube_004.display_type = 'SOLID'

# ---- collection membership
scene.collection.objects.link(ob_cube_004)

# ---- scene / render settings (as saved in the file)
scene.frame_start = 1; scene.frame_end = 250; scene.frame_set(1)
scene.render.engine = 'BLENDER_EEVEE_NEXT'
scene.render.image_settings.exr_codec = 'NONE'
scene.render.simplify_subdivision_render = 0
scene.render.simplify_child_particles_render = 0.0
scene.cycles.sampling_pattern = 'TABULATED_SOBOL'
scene.cycles.use_light_tree = False
scene.view_settings.view_transform = 'Filmic'
bpy.context.view_layer.update()

# ---- added for rendering (the .blend has no active camera and no usable light): camera, sun + grey world if the file has none
cam_auto = bpy.data.cameras.new('AutoCamera')
cam_auto.lens = 50.0
cam_auto.sensor_width = 36.0
cam_auto.clip_end = 1000.0
ob_auto_camera = bpy.data.objects.new('AutoCamera', cam_auto)
scene.collection.objects.link(ob_auto_camera)
ob_auto_camera.location = (1.6288, -1.54046, 11.4481)
ob_auto_camera.rotation_euler = (1.09748, -7.21219e-08, 0.694738)
scene.camera = ob_auto_camera
light_auto_sun = bpy.data.lights.new('AutoSun', 'SUN')
light_auto_sun.energy = 3.0
light_auto_sun.angle = 0.0523599
ob_auto_sun = bpy.data.objects.new('AutoSun', light_auto_sun)
scene.collection.objects.link(ob_auto_sun)
ob_auto_sun.rotation_euler = (0.872665, 0.174533, 0.523599)
if scene.world is None:
    world_auto = bpy.data.worlds.new('AutoWorld')
    world_auto.color = (0.3, 0.3, 0.3)
    scene.world = world_auto
bpy.context.view_layer.update()
